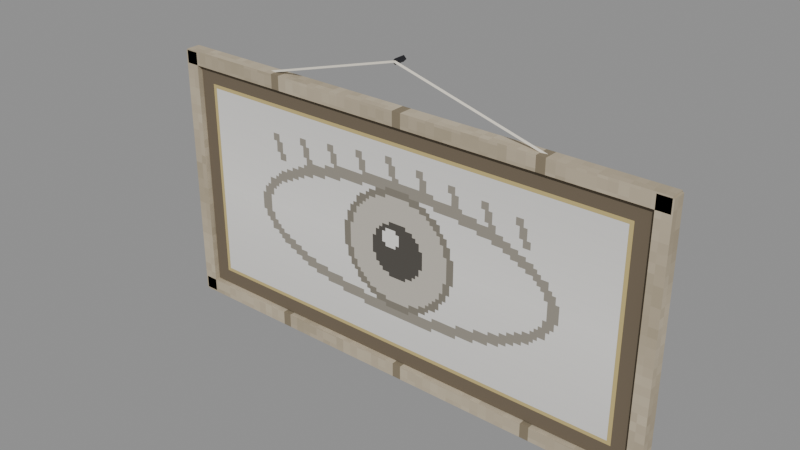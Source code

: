 # Source: painting_eye.blend  (saved by Blender 5.2.45; exported with 4.5.12 LTS)
import bpy
from mathutils import Matrix  # noqa: F401  (used for matrix-valued properties, if any)

bpy.ops.wm.read_factory_settings(use_empty=True)
scene = bpy.context.scene
scene.name = 'Scene'

# ---- images (referenced by path relative to the original .blend; pixels are not part of the script)
import os
ASSET_DIR = os.environ.get("B2B_ASSET_DIR", "")  # directory of the original .blend (textures are referenced by path, not embedded)
HERE = os.path.dirname(os.path.abspath(__file__))  # packed textures are extracted next to this script under _unpacked/

def load_image(name, relpath, width, height, colorspace="sRGB"):
    """Load a texture the original file referenced (path relative to the .blend, or extracted next to this script)."""
    p = next((c for c in (os.path.join(HERE, relpath), os.path.join(ASSET_DIR, relpath)) if relpath and os.path.exists(c)), "")
    if p:
        img = bpy.data.images.load(p, check_existing=True)
        img.name = name
    else:  # same state as the original file: an image datablock whose file is absent (Cycles renders it pink)
        img = bpy.data.images.new(name, width, height)
        img.source = "FILE"
        img.filepath = "//" + (relpath or name)
    img.colorspace_settings.name = colorspace
    return img
img_m_e_wood_dark_png = load_image('m_e_wood_dark.png', '_unpacked/m_e_wood_dark.2c105200.png', 64, 64, 'sRGB')
img_m_paint_eye_png = load_image('m_paint_eye.png', '_unpacked/m_paint_eye.ae492e81.png', 128, 64, 'sRGB')
img_m_e_wood_png = load_image('m_e_wood.png', '_unpacked/m_e_wood.bc69c813.png', 64, 64, 'sRGB')
img_m_e_iron_png = load_image('m_e_iron.png', '_unpacked/m_e_iron.7b454193.png', 64, 64, 'sRGB')

# ---- materials (node trees are filled in below, after node groups)
mat_e_wood_dark = bpy.data.materials.new('e_wood_dark')
mat_e_paint_eye = bpy.data.materials.new('e_paint_eye')
mat_e_wood = bpy.data.materials.new('e_wood')
mat_e_iron = bpy.data.materials.new('e_iron')
mat_e_rope = bpy.data.materials.new('e_rope')

# ---- material node trees
mat_e_wood_dark.use_nodes = True; mat_e_wood_dark.node_tree.nodes.clear()
_N = mat_e_wood_dark.node_tree.nodes; _L = mat_e_wood_dark.node_tree.links
n0 = _N.new('ShaderNodeBsdfPrincipled'); n0.name = 'Principled BSDF'; n0.location = (-200, 100)
n0.inputs[2].default_value = 0.85
n0.inputs[10].default_value = 0.005
n1 = _N.new('ShaderNodeOutputMaterial'); n1.name = 'Material Output'; n1.location = (200, 100)
n2 = _N.new('ShaderNodeTexImage'); n2.name = 'Image Texture'; n2.location = (0, 0)
n2.image = img_m_e_wood_dark_png
n2.interpolation = 'Closest'
_L.new(n0.outputs[0], n1.inputs[0])
_L.new(n2.outputs[0], n0.inputs[0])
n1.is_active_output = True
mat_e_paint_eye.use_nodes = True; mat_e_paint_eye.node_tree.nodes.clear()
_N = mat_e_paint_eye.node_tree.nodes; _L = mat_e_paint_eye.node_tree.links
n0 = _N.new('ShaderNodeBsdfPrincipled'); n0.name = 'Principled BSDF'; n0.location = (-200, 100)
n0.inputs[2].default_value = 0.9
n0.inputs[10].default_value = 0.005
n1 = _N.new('ShaderNodeOutputMaterial'); n1.name = 'Material Output'; n1.location = (200, 100)
n2 = _N.new('ShaderNodeTexImage'); n2.name = 'Image Texture'; n2.location = (0, 0)
n2.image = img_m_paint_eye_png
n2.interpolation = 'Closest'
_L.new(n0.outputs[0], n1.inputs[0])
_L.new(n2.outputs[0], n0.inputs[0])
n1.is_active_output = True
mat_e_wood.use_nodes = True; mat_e_wood.node_tree.nodes.clear()
_N = mat_e_wood.node_tree.nodes; _L = mat_e_wood.node_tree.links
n0 = _N.new('ShaderNodeBsdfPrincipled'); n0.name = 'Principled BSDF'; n0.location = (-200, 100)
n0.inputs[2].default_value = 0.85
n0.inputs[10].default_value = 0.005
n1 = _N.new('ShaderNodeOutputMaterial'); n1.name = 'Material Output'; n1.location = (200, 100)
n2 = _N.new('ShaderNodeTexImage'); n2.name = 'Image Texture'; n2.location = (0, 0)
n2.image = img_m_e_wood_png
n2.interpolation = 'Closest'
_L.new(n0.outputs[0], n1.inputs[0])
_L.new(n2.outputs[0], n0.inputs[0])
n1.is_active_output = True
mat_e_iron.use_nodes = True; mat_e_iron.node_tree.nodes.clear()
_N = mat_e_iron.node_tree.nodes; _L = mat_e_iron.node_tree.links
n0 = _N.new('ShaderNodeBsdfPrincipled'); n0.name = 'Principled BSDF'; n0.location = (-200, 100)
n0.inputs[1].default_value = 0.6
n0.inputs[2].default_value = 0.55
n0.inputs[10].default_value = 0.005
n1 = _N.new('ShaderNodeOutputMaterial'); n1.name = 'Material Output'; n1.location = (200, 100)
n2 = _N.new('ShaderNodeTexImage'); n2.name = 'Image Texture'; n2.location = (0, 0)
n2.image = img_m_e_iron_png
n2.interpolation = 'Closest'
_L.new(n0.outputs[0], n1.inputs[0])
_L.new(n2.outputs[0], n0.inputs[0])
n1.is_active_output = True
mat_e_rope.use_nodes = True; mat_e_rope.node_tree.nodes.clear()
_N = mat_e_rope.node_tree.nodes; _L = mat_e_rope.node_tree.links
n0 = _N.new('ShaderNodeBsdfPrincipled'); n0.name = 'Principled BSDF'; n0.location = (-200, 100)
n0.inputs[0].default_value = (0.78, 0.73, 0.62, 1.0)
n0.inputs[2].default_value = 0.95
n0.inputs[10].default_value = 0.005
n1 = _N.new('ShaderNodeOutputMaterial'); n1.name = 'Material Output'; n1.location = (200, 100)
_L.new(n0.outputs[0], n1.inputs[0])
n1.is_active_output = True

# ---- meshes
me_body_mesh = bpy.data.meshes.new('body_mesh')
me_body_mesh.from_pydata([(-0.39, 0.45, 1.0), (-0.39, 0.45, 1.9), (-0.39, 0.49, 1.0), (-0.39, 0.49, 1.9), (1.39, 0.45, 1.0), (1.39, 0.45, 1.9), (1.39, 0.49, 1.0), (1.39, 0.49, 1.9), (-0.35, 0.43, 1.04), (-0.35, 0.43, 1.86), (-0.35, 0.46, 1.04), (-0.35, 0.46, 1.86), (1.35, 0.43, 1.04), (1.35, 0.43, 1.86), (1.35, 0.46, 1.04), (1.35, 0.46, 1.86), (-0.4, 0.415, 0.985), (-0.4, 0.415, 1.035), (-0.4, 0.465, 0.985), (-0.4, 0.465, 1.035), (1.4, 0.415, 0.985), (1.4, 0.415, 1.035), (1.4, 0.465, 0.985), (1.4, 0.465, 1.035), (-0.405, 0.415, 0.99), (-0.405, 0.415, 1.91), (-0.405, 0.465, 0.99), (-0.405, 0.465, 1.91), (-0.355, 0.415, 0.99), (-0.355, 0.415, 1.91), (-0.355, 0.465, 0.99), (-0.355, 0.465, 1.91), (-0.4, 0.415, 1.865), (-0.4, 0.415, 1.915), (-0.4, 0.465, 1.865), (-0.4, 0.465, 1.915), (1.4, 0.415, 1.865), (1.4, 0.415, 1.915), (1.4, 0.465, 1.865), (1.4, 0.465, 1.915), (1.355, 0.415, 0.99), (1.355, 0.415, 1.91), (1.355, 0.465, 0.99), (1.355, 0.465, 1.91), (1.405, 0.415, 0.99), (1.405, 0.415, 1.91), (1.405, 0.465, 0.99), (1.405, 0.465, 1.91), (0.5, 0.47, 2.07), (0.5, 0.43, 2.07), (0.51, 0.47, 2.06), (0.51, 0.43, 2.06), (0.5, 0.47, 2.05), (0.5, 0.43, 2.05), (0.49, 0.47, 2.06), (0.49, 0.43, 2.06), (0.4989, 0.43, 2.064), (-0.0961, 0.44, 1.894), (0.5005, 0.4265, 2.058), (-0.09451, 0.4365, 1.888), (0.5006, 0.4335, 2.058), (-0.09439, 0.4435, 1.888), (0.5011, 0.43, 2.064), (1.096, 0.44, 1.894), (0.4994, 0.4335, 2.058), (1.094, 0.4435, 1.888), (0.4995, 0.4265, 2.058), (1.095, 0.4365, 1.888)], [], [(0, 1, 3, 2), (2, 3, 7, 6), (6, 7, 5, 4), (4, 5, 1, 0), (2, 6, 4, 0), (7, 3, 1, 5), (8, 9, 11, 10), (10, 11, 15, 14), (14, 15, 13, 12), (12, 13, 9, 8), (10, 14, 12, 8), (15, 11, 9, 13), (16, 17, 19, 18), (18, 19, 23, 22), (22, 23, 21, 20), (20, 21, 17, 16), (18, 22, 20, 16), (23, 19, 17, 21), (24, 25, 27, 26), (26, 27, 31, 30), (30, 31, 29, 28), (28, 29, 25, 24), (26, 30, 28, 24), (31, 27, 25, 29), (32, 33, 35, 34), (34, 35, 39, 38), (38, 39, 37, 36), (36, 37, 33, 32), (34, 38, 36, 32), (39, 35, 33, 37), (40, 41, 43, 42), (42, 43, 47, 46), (46, 47, 45, 44), (44, 45, 41, 40), (42, 46, 44, 40), (47, 43, 41, 45), (48, 49, 51, 50), (50, 51, 53, 52), (51, 49, 55, 53), (52, 53, 55, 54), (54, 55, 49, 48), (48, 50, 52, 54), (56, 57, 59, 58), (58, 59, 61, 60), (59, 57, 61), (60, 61, 57, 56), (56, 58, 60), (62, 63, 65, 64), (64, 65, 67, 66), (65, 63, 67), (66, 67, 63, 62), (62, 64, 66)])
me_body_mesh.polygons.foreach_set('material_index', [0, 0, 0, 0, 0, 0, 1, 1, 1, 1, 1, 1, 2, 2, 2, 2, 2, 2, 2, 2, 2, 2, 2, 2, 2, 2, 2, 2, 2, 2, 2, 2, 2, 2, 2, 2, 3, 3, 3, 3, 3, 3, 4, 4, 4, 4, 4, 4, 4, 4, 4, 4])
_uv = me_body_mesh.uv_layers.new(name='Float2')
_uv.uv.foreach_set('vector', [0.225, 0.5, 0.225, 0.95, 0.245, 0.95, 0.245, 0.5, -0.195, 0.5, -0.195, 0.95, 0.695, 0.95, 0.695, 0.5, 0.245, 0.5, 0.245, 0.95, 0.225, 0.95, 0.225, 0.5, 0.695, 0.5, 0.695, 0.95, -0.195, 0.95, -0.195, 0.5, -0.195, 0.245, 0.695, 0.245, 0.695, 0.225, -0.195, 0.225, 0.695, 0.245, -0.195, 0.245, -0.195, 0.225, 0.695, 0.225, 0.215, 0.52, 0.215, 0.93, 0.23, 0.93, 0.23, 0.52, -0.175, 0.52, -0.175, 0.93, 0.675, 0.93, 0.675, 0.52, 0.23, 0.52, 0.23, 0.93, 0.215, 0.93, 0.215, 0.52, 1.0, 9.886e-08, 1.0, 1.0, -1.402e-08, 1.0, -1.402e-08, 9.886e-08, -0.175, 0.23, 0.675, 0.23, 0.675, 0.215, -0.175, 0.215, 0.675, 0.23, -0.175, 0.23, -0.175, 0.215, 0.675, 0.215, 0.2075, 0.4925, 0.2075, 0.5175, 0.2325, 0.5175, 0.2325, 0.4925, -0.2, 0.4925, -0.2, 0.5175, 0.7, 0.5175, 0.7, 0.4925, 0.2325, 0.4925, 0.2325, 0.5175, 0.2075, 0.5175, 0.2075, 0.4925, 0.7, 0.4925, 0.7, 0.5175, -0.2, 0.5175, -0.2, 0.4925, -0.2, 0.2325, 0.7, 0.2325, 0.7, 0.2075, -0.2, 0.2075, 0.7, 0.2325, -0.2, 0.2325, -0.2, 0.2075, 0.7, 0.2075, 0.2075, 0.495, 0.2075, 0.955, 0.2325, 0.955, 0.2325, 0.495, -0.2025, 0.495, -0.2025, 0.955, -0.1775, 0.955, -0.1775, 0.495, 0.2325, 0.495, 0.2325, 0.955, 0.2075, 0.955, 0.2075, 0.495, -0.1775, 0.495, -0.1775, 0.955, -0.2025, 0.955, -0.2025, 0.495, -0.2025, 0.2325, -0.1775, 0.2325, -0.1775, 0.2075, -0.2025, 0.2075, -0.1775, 0.2325, -0.2025, 0.2325, -0.2025, 0.2075, -0.1775, 0.2075, 0.2075, 0.9325, 0.2075, 0.9575, 0.2325, 0.9575, 0.2325, 0.9325, -0.2, 0.9325, -0.2, 0.9575, 0.7, 0.9575, 0.7, 0.9325, 0.2325, 0.9325, 0.2325, 0.9575, 0.2075, 0.9575, 0.2075, 0.9325, 0.7, 0.9325, 0.7, 0.9575, -0.2, 0.9575, -0.2, 0.9325, -0.2, 0.2325, 0.7, 0.2325, 0.7, 0.2075, -0.2, 0.2075, 0.7, 0.2325, -0.2, 0.2325, -0.2, 0.2075, 0.7, 0.2075, 0.2075, 0.495, 0.2075, 0.955, 0.2325, 0.955, 0.2325, 0.495, 0.6775, 0.495, 0.6775, 0.955, 0.7025, 0.955, 0.7025, 0.495, 0.2325, 0.495, 0.2325, 0.955, 0.2075, 0.955, 0.2075, 0.495, 0.7025, 0.495, 0.7025, 0.955, 0.6775, 0.955, 0.6775, 0.495, 0.6775, 0.2325, 0.7025, 0.2325, 0.7025, 0.2075, 0.6775, 0.2075, 0.7025, 0.2325, 0.6775, 0.2325, 0.6775, 0.2075, 0.7025, 0.2075, 0.235, 1.035, 0.215, 1.035, 0.215, 1.03, 0.235, 1.03, 0.235, 1.03, 0.215, 1.03, 0.215, 1.025, 0.235, 1.025, 0.255, 1.03, 0.25, 1.035, 0.245, 1.03, 0.25, 1.025, 0.235, 1.025, 0.215, 1.025, 0.215, 1.03, 0.235, 1.03, 0.235, 1.03, 0.215, 1.03, 0.215, 1.035, 0.235, 1.035, 0.25, 1.035, 0.255, 1.03, 0.25, 1.025, 0.245, 1.03, 0.2495, 1.032, -0.04805, 0.9469, -0.04725, 0.944, 0.2502, 1.029, 0.2502, 0.2133, -0.04725, 0.2183, -0.0472, 0.2217, 0.2503, 0.2167, 0.2183, 0.944, 0.22, 0.9469, 0.2217, 0.944, 0.2503, 1.029, -0.0472, 0.944, -0.04805, 0.9469, 0.2495, 1.032, 0.215, 1.032, 0.2133, 1.029, 0.2167, 1.029, 0.2505, 1.032, 0.548, 0.9469, 0.5472, 0.944, 0.2497, 1.029, 0.2497, 0.2167, 0.5472, 0.2217, 0.5473, 0.2183, 0.2498, 0.2133, 0.2217, 0.944, 0.22, 0.9469, 0.2183, 0.944, 0.2498, 1.029, 0.5473, 0.944, 0.548, 0.9469, 0.2505, 1.032, 0.215, 1.032, 0.2167, 1.029, 0.2133, 1.029])
me_body_mesh.materials.append(mat_e_wood_dark)
me_body_mesh.materials.append(mat_e_paint_eye)
me_body_mesh.materials.append(mat_e_wood)
me_body_mesh.materials.append(mat_e_iron)
me_body_mesh.materials.append(mat_e_rope)
me_body_mesh.update()

# ---- objects
ob_body = bpy.data.objects.new('body', me_body_mesh)

# ---- transforms, parenting, visibility, modifiers, constraints
ob_body.location = (0.0, 0.0, 0.0)

# ---- collection membership
scene.collection.objects.link(ob_body)

# ---- scene / render settings (as saved in the file)
scene.frame_start = 1; scene.frame_end = 250; scene.frame_set(1)
scene.render.engine = 'BLENDER_EEVEE_NEXT'
scene.render.bake_bias = 0.0
scene.render.bake_samples = 0
scene.render.compositor_device = 'GPU'
scene.eevee.use_volume_custom_range = False
scene.eevee.fast_gi_thickness_near = 0.1
scene.eevee.fast_gi_thickness_far = 0.0
scene.eevee.ray_tracing_options.screen_trace_thickness = 0.1
bpy.context.view_layer.update()

# ---- added for rendering (the .blend has no active camera and no usable light): camera, sun + grey world if the file has none
cam_auto = bpy.data.cameras.new('AutoCamera')
cam_auto.lens = 50.0
cam_auto.sensor_width = 36.0
cam_auto.clip_end = 1000.0
ob_auto_camera = bpy.data.objects.new('AutoCamera', cam_auto)
scene.collection.objects.link(ob_auto_camera)
ob_auto_camera.location = (2.45373, -1.89197, 3.09048)
ob_auto_camera.rotation_euler = (1.09748, -7.21219e-08, 0.694738)
scene.camera = ob_auto_camera
light_auto_sun = bpy.data.lights.new('AutoSun', 'SUN')
light_auto_sun.energy = 3.0
light_auto_sun.angle = 0.0523599
ob_auto_sun = bpy.data.objects.new('AutoSun', light_auto_sun)
scene.collection.objects.link(ob_auto_sun)
ob_auto_sun.rotation_euler = (0.872665, 0.174533, 0.523599)
if scene.world is None:
    world_auto = bpy.data.worlds.new('AutoWorld')
    world_auto.color = (0.3, 0.3, 0.3)
    scene.world = world_auto
bpy.context.view_layer.update()
